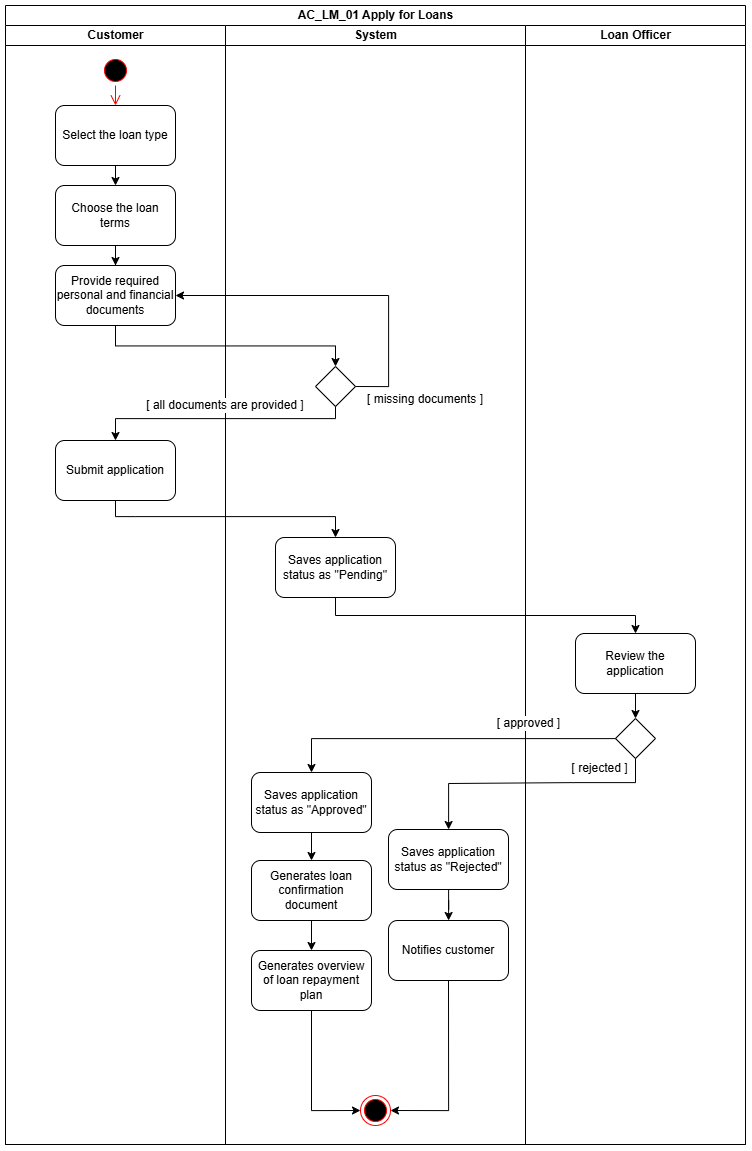

The diagram above was exported from draw.io. Its source (the exported page's mxGraphModel, read from the mxfile embedded in the PNG):
<mxGraphModel dx="3916" dy="1724" grid="0" gridSize="10" guides="1" tooltips="1" connect="1" arrows="1" fold="1" page="0" pageScale="1" pageWidth="827" pageHeight="1169" math="0" shadow="0">
  <root>
    <mxCell id="0" />
    <mxCell id="1" parent="0" />
    <mxCell id="2" value="AC_LM_01 Apply for Loans" style="swimlane;childLayout=stackLayout;resizeParent=1;resizeParentMax=0;startSize=20;html=1;" vertex="1" parent="1">
      <mxGeometry x="-1282" y="-98" width="740" height="1139" as="geometry" />
    </mxCell>
    <mxCell id="3" value="Customer" style="swimlane;startSize=20;html=1;aspect=fixed;" vertex="1" parent="2">
      <mxGeometry y="20" width="220" height="1119" as="geometry">
        <mxRectangle y="20" width="32" height="834" as="alternateBounds" />
      </mxGeometry>
    </mxCell>
    <mxCell id="4" value="" style="ellipse;html=1;shape=startState;fillColor=#000000;strokeColor=#ff0000;" vertex="1" parent="3">
      <mxGeometry x="95" y="30" width="30" height="30" as="geometry" />
    </mxCell>
    <mxCell id="5" value="Select the loan type" style="rounded=1;whiteSpace=wrap;html=1;" vertex="1" parent="3">
      <mxGeometry x="50" y="80" width="120" height="60" as="geometry" />
    </mxCell>
    <mxCell id="6" value="" style="edgeStyle=orthogonalEdgeStyle;html=1;verticalAlign=bottom;endArrow=open;endSize=8;strokeColor=#ff0000;rounded=0;entryX=0.5;entryY=0;entryDx=0;entryDy=0;" edge="1" parent="3" source="4" target="5">
      <mxGeometry relative="1" as="geometry">
        <mxPoint x="820" y="182" as="targetPoint" />
      </mxGeometry>
    </mxCell>
    <mxCell id="7" value="" style="edgeStyle=orthogonalEdgeStyle;rounded=0;orthogonalLoop=1;jettySize=auto;html=1;" edge="1" parent="3" source="8" target="10">
      <mxGeometry relative="1" as="geometry" />
    </mxCell>
    <mxCell id="8" value="Choose the loan terms" style="rounded=1;whiteSpace=wrap;html=1;" vertex="1" parent="3">
      <mxGeometry x="50" y="160" width="120" height="60" as="geometry" />
    </mxCell>
    <mxCell id="9" value="" style="endArrow=classic;html=1;rounded=0;exitX=0.5;exitY=1;exitDx=0;exitDy=0;entryX=0.5;entryY=0;entryDx=0;entryDy=0;" edge="1" parent="3" source="5" target="8">
      <mxGeometry width="50" height="50" relative="1" as="geometry">
        <mxPoint x="810" y="372" as="sourcePoint" />
        <mxPoint x="820" y="282" as="targetPoint" />
      </mxGeometry>
    </mxCell>
    <mxCell id="10" value="Provide required personal and financial documents" style="rounded=1;whiteSpace=wrap;html=1;" vertex="1" parent="3">
      <mxGeometry x="50" y="240" width="120" height="60" as="geometry" />
    </mxCell>
    <mxCell id="11" value="Submit application" style="rounded=1;whiteSpace=wrap;html=1;" vertex="1" parent="3">
      <mxGeometry x="50" y="415" width="120" height="60" as="geometry" />
    </mxCell>
    <mxCell id="12" value="" style="edgeStyle=orthogonalEdgeStyle;rounded=0;orthogonalLoop=1;jettySize=auto;html=1;entryX=0.5;entryY=0;entryDx=0;entryDy=0;exitX=0.5;exitY=1;exitDx=0;exitDy=0;" edge="1" parent="2" source="10" target="15">
      <mxGeometry relative="1" as="geometry" />
    </mxCell>
    <mxCell id="13" value="" style="endArrow=classic;html=1;rounded=0;exitX=1;exitY=0.5;exitDx=0;exitDy=0;entryX=1;entryY=0.5;entryDx=0;entryDy=0;strokeColor=default;edgeStyle=orthogonalEdgeStyle;" edge="1" parent="2" source="15" target="10">
      <mxGeometry width="50" height="50" relative="1" as="geometry">
        <mxPoint x="423" y="528" as="sourcePoint" />
        <mxPoint x="473" y="478" as="targetPoint" />
        <Array as="points">
          <mxPoint x="383" y="381" />
          <mxPoint x="383" y="290" />
        </Array>
      </mxGeometry>
    </mxCell>
    <mxCell id="14" value="System" style="swimlane;startSize=20;html=1;aspect=fixed;" vertex="1" parent="2">
      <mxGeometry x="220" y="20" width="300" height="1119" as="geometry" />
    </mxCell>
    <mxCell id="15" value="" style="rhombus;whiteSpace=wrap;html=1;" vertex="1" parent="14">
      <mxGeometry x="90" y="341" width="40" height="40" as="geometry" />
    </mxCell>
    <mxCell id="16" value="[ all documents are provided&lt;span style=&quot;color: light-dark(rgb(0, 0, 0), rgb(255, 255, 255));&quot;&gt;&amp;nbsp;]&lt;/span&gt;" style="text;html=1;align=center;verticalAlign=middle;whiteSpace=wrap;rounded=0;labelBackgroundColor=default;" vertex="1" parent="14">
      <mxGeometry x="-90" y="365" width="180" height="30" as="geometry" />
    </mxCell>
    <mxCell id="17" value="Saves application status as &quot;Pending&quot;" style="rounded=1;whiteSpace=wrap;html=1;" vertex="1" parent="14">
      <mxGeometry x="50" y="512" width="120" height="60" as="geometry" />
    </mxCell>
    <mxCell id="18" value="" style="edgeStyle=orthogonalEdgeStyle;rounded=0;orthogonalLoop=1;jettySize=auto;html=1;" edge="1" parent="14" source="19" target="21">
      <mxGeometry relative="1" as="geometry" />
    </mxCell>
    <mxCell id="19" value="Saves application status as &quot;Approved&quot;" style="rounded=1;whiteSpace=wrap;html=1;" vertex="1" parent="14">
      <mxGeometry x="26" y="747" width="120" height="60" as="geometry" />
    </mxCell>
    <mxCell id="20" value="" style="edgeStyle=orthogonalEdgeStyle;rounded=0;orthogonalLoop=1;jettySize=auto;html=1;" edge="1" parent="14" source="21" target="22">
      <mxGeometry relative="1" as="geometry" />
    </mxCell>
    <mxCell id="21" value="Generates loan confirmation document" style="whiteSpace=wrap;html=1;rounded=1;" vertex="1" parent="14">
      <mxGeometry x="26" y="835" width="120" height="60" as="geometry" />
    </mxCell>
    <mxCell id="22" value="Generates overview of loan repayment plan" style="rounded=1;whiteSpace=wrap;html=1;" vertex="1" parent="14">
      <mxGeometry x="26" y="925" width="120" height="60" as="geometry" />
    </mxCell>
    <mxCell id="23" value="[ missing documents ]" style="text;html=1;align=center;verticalAlign=middle;whiteSpace=wrap;rounded=0;labelBackgroundColor=default;" vertex="1" parent="14">
      <mxGeometry x="130" y="359" width="140" height="30" as="geometry" />
    </mxCell>
    <mxCell id="24" value="" style="edgeStyle=orthogonalEdgeStyle;rounded=0;orthogonalLoop=1;jettySize=auto;html=1;" edge="1" parent="14" source="25" target="26">
      <mxGeometry relative="1" as="geometry" />
    </mxCell>
    <mxCell id="25" value="Saves application status as &quot;Rejected&quot;" style="rounded=1;whiteSpace=wrap;html=1;" vertex="1" parent="14">
      <mxGeometry x="163" y="804" width="120" height="60" as="geometry" />
    </mxCell>
    <mxCell id="26" value="Notifies customer" style="whiteSpace=wrap;html=1;rounded=1;" vertex="1" parent="14">
      <mxGeometry x="163" y="895" width="120" height="60" as="geometry" />
    </mxCell>
    <mxCell id="27" value="" style="ellipse;html=1;shape=endState;fillColor=#000000;strokeColor=#ff0000;" vertex="1" parent="14">
      <mxGeometry x="135" y="1070" width="30" height="30" as="geometry" />
    </mxCell>
    <mxCell id="28" value="" style="endArrow=classic;html=1;rounded=0;edgeStyle=orthogonalEdgeStyle;exitX=0.5;exitY=1;exitDx=0;exitDy=0;entryX=0;entryY=0.5;entryDx=0;entryDy=0;" edge="1" parent="14" source="22" target="27">
      <mxGeometry width="50" height="50" relative="1" as="geometry">
        <mxPoint x="10" y="1106" as="sourcePoint" />
        <mxPoint x="83" y="1067" as="targetPoint" />
      </mxGeometry>
    </mxCell>
    <mxCell id="29" value="" style="endArrow=classic;html=1;rounded=0;edgeStyle=orthogonalEdgeStyle;exitX=0.5;exitY=1;exitDx=0;exitDy=0;entryX=1;entryY=0.5;entryDx=0;entryDy=0;" edge="1" parent="14" source="26" target="27">
      <mxGeometry width="50" height="50" relative="1" as="geometry">
        <mxPoint x="198.5" y="977" as="sourcePoint" />
        <mxPoint x="247.5" y="1077" as="targetPoint" />
      </mxGeometry>
    </mxCell>
    <mxCell id="30" value="Loan Officer" style="swimlane;startSize=20;html=1;aspect=fixed;" vertex="1" parent="2">
      <mxGeometry x="520" y="20" width="220" height="1119" as="geometry" />
    </mxCell>
    <mxCell id="31" value="" style="edgeStyle=orthogonalEdgeStyle;rounded=0;orthogonalLoop=1;jettySize=auto;html=1;" edge="1" parent="30" source="32" target="33">
      <mxGeometry relative="1" as="geometry" />
    </mxCell>
    <mxCell id="32" value="Review the application" style="rounded=1;whiteSpace=wrap;html=1;" vertex="1" parent="30">
      <mxGeometry x="50" y="608" width="120" height="60" as="geometry" />
    </mxCell>
    <mxCell id="33" value="" style="rhombus;whiteSpace=wrap;html=1;" vertex="1" parent="30">
      <mxGeometry x="90" y="693" width="40" height="40" as="geometry" />
    </mxCell>
    <mxCell id="34" value="[ approved ]" style="text;html=1;align=center;verticalAlign=middle;whiteSpace=wrap;rounded=0;labelBackgroundColor=default;" vertex="1" parent="30">
      <mxGeometry x="-52" y="683" width="111" height="30" as="geometry" />
    </mxCell>
    <mxCell id="35" value="[ rejected ]" style="text;html=1;align=center;verticalAlign=middle;whiteSpace=wrap;rounded=0;labelBackgroundColor=default;" vertex="1" parent="30">
      <mxGeometry x="19" y="728" width="111" height="30" as="geometry" />
    </mxCell>
    <mxCell id="36" value="" style="endArrow=classic;html=1;rounded=0;exitX=0.5;exitY=1;exitDx=0;exitDy=0;edgeStyle=orthogonalEdgeStyle;entryX=0.5;entryY=0;entryDx=0;entryDy=0;" edge="1" parent="2" source="17" target="32">
      <mxGeometry width="50" height="50" relative="1" as="geometry">
        <mxPoint x="219" y="754" as="sourcePoint" />
        <mxPoint x="269" y="704" as="targetPoint" />
      </mxGeometry>
    </mxCell>
    <mxCell id="37" value="" style="edgeStyle=orthogonalEdgeStyle;rounded=0;orthogonalLoop=1;jettySize=auto;html=1;" edge="1" parent="2" source="33" target="19">
      <mxGeometry relative="1" as="geometry" />
    </mxCell>
    <mxCell id="38" value="" style="edgeStyle=orthogonalEdgeStyle;rounded=0;orthogonalLoop=1;jettySize=auto;html=1;entryX=0.5;entryY=0;entryDx=0;entryDy=0;exitX=0.5;exitY=1;exitDx=0;exitDy=0;" edge="1" parent="2" source="11" target="17">
      <mxGeometry relative="1" as="geometry">
        <mxPoint x="234" y="500" as="targetPoint" />
        <Array as="points">
          <mxPoint x="130" y="511" />
          <mxPoint x="307" y="511" />
        </Array>
      </mxGeometry>
    </mxCell>
    <mxCell id="39" value="" style="edgeStyle=orthogonalEdgeStyle;rounded=0;orthogonalLoop=1;jettySize=auto;html=1;entryX=0.5;entryY=0;entryDx=0;entryDy=0;exitX=0.5;exitY=1;exitDx=0;exitDy=0;" edge="1" parent="2" source="15" target="11">
      <mxGeometry relative="1" as="geometry">
        <Array as="points">
          <mxPoint x="330" y="413" />
          <mxPoint x="110" y="413" />
        </Array>
      </mxGeometry>
    </mxCell>
    <mxCell id="40" value="" style="edgeStyle=orthogonalEdgeStyle;rounded=0;orthogonalLoop=1;jettySize=auto;html=1;" edge="1" parent="2" source="33" target="25">
      <mxGeometry relative="1" as="geometry">
        <Array as="points">
          <mxPoint x="630" y="777" />
          <mxPoint x="568" y="777" />
          <mxPoint x="568" y="778" />
          <mxPoint x="443" y="778" />
        </Array>
      </mxGeometry>
    </mxCell>
  </root>
</mxGraphModel>